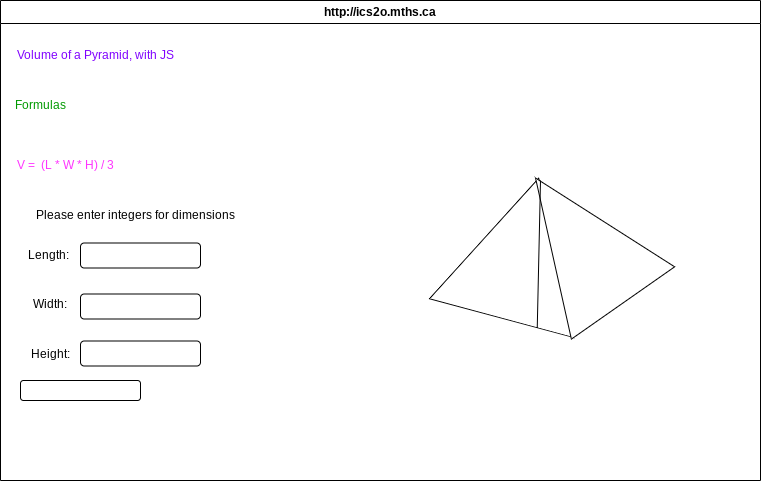

The diagram above was exported from draw.io. Its source (the exported page's mxGraphModel, read from the mxfile embedded in the PNG):
<mxGraphModel dx="559" dy="658" grid="1" gridSize="10" guides="1" tooltips="1" connect="1" arrows="1" fold="1" page="1" pageScale="1" pageWidth="850" pageHeight="1100" math="0" shadow="0">
  <root>
    <mxCell id="0" />
    <mxCell id="1" parent="0" />
    <mxCell id="7" value="http://ics2o.mths.ca" style="swimlane;whiteSpace=wrap;html=1;" parent="1" vertex="1">
      <mxGeometry x="40" y="40" width="760" height="480" as="geometry" />
    </mxCell>
    <mxCell id="8" value="&lt;font color=&quot;#7f00ff&quot;&gt;Volume of a Pyramid, with JS&lt;/font&gt;" style="text;html=1;strokeColor=none;fillColor=none;align=center;verticalAlign=middle;whiteSpace=wrap;rounded=0;" vertex="1" parent="7">
      <mxGeometry x="10" y="40" width="170" height="30" as="geometry" />
    </mxCell>
    <mxCell id="9" value="&lt;font color=&quot;#009900&quot;&gt;Formulas&lt;/font&gt;" style="text;html=1;strokeColor=none;fillColor=none;align=center;verticalAlign=middle;whiteSpace=wrap;rounded=0;fontColor=#7F00FF;" vertex="1" parent="7">
      <mxGeometry x="10" y="90" width="60" height="30" as="geometry" />
    </mxCell>
    <mxCell id="10" value="&lt;font color=&quot;#ff33ff&quot;&gt;V =&amp;nbsp; (L * W * H) / 3&lt;/font&gt;" style="text;html=1;strokeColor=none;fillColor=none;align=center;verticalAlign=middle;whiteSpace=wrap;rounded=0;fontColor=#009900;" vertex="1" parent="7">
      <mxGeometry x="10" y="150" width="110" height="30" as="geometry" />
    </mxCell>
    <mxCell id="12" value="&lt;font color=&quot;#000000&quot;&gt;Please enter integers for dimensions&lt;/font&gt;" style="text;html=1;align=center;verticalAlign=middle;whiteSpace=wrap;rounded=0;" vertex="1" parent="7">
      <mxGeometry x="10" y="200" width="250" height="30" as="geometry" />
    </mxCell>
    <mxCell id="13" value="Length:&amp;nbsp;" style="text;html=1;strokeColor=none;fillColor=none;align=center;verticalAlign=middle;whiteSpace=wrap;rounded=0;fontColor=#000000;" vertex="1" parent="7">
      <mxGeometry x="20" y="240" width="60" height="30" as="geometry" />
    </mxCell>
    <mxCell id="17" value="" style="rounded=1;whiteSpace=wrap;html=1;fontColor=#000000;" vertex="1" parent="7">
      <mxGeometry x="80" y="242.5" width="120" height="25" as="geometry" />
    </mxCell>
    <mxCell id="20" value="&lt;font color=&quot;#ffffff&quot;&gt;Calculate&lt;/font&gt;" style="rounded=1;whiteSpace=wrap;html=1;fontColor=#000000;" vertex="1" parent="7">
      <mxGeometry x="20" y="380" width="120" height="20" as="geometry" />
    </mxCell>
    <mxCell id="21" value="Volume is:_____ mm&lt;a style=&quot;color: var(--JKqx2); text-decoration-line: none; -webkit-tap-highlight-color: rgba(255, 255, 255, 0.1); outline: 0px; font-family: arial, sans-serif; font-size: small; text-align: left;&quot; data-ved=&quot;2ahUKEwi7sqeb0qaFAxVt8MkDHTL9AjEQFnoECA8QAw&quot; href=&quot;https://www.compart.com/en/unicode/U+00B3&quot;&gt;&lt;h3 style=&quot;font-weight: 400; margin: 18px 0px 0px; padding: 5px 0px 0px; font-size: 20px; line-height: 1.3; display: inline-block;&quot; class=&quot;LC20lb MBeuO DKV0Md&quot;&gt;³&lt;/h3&gt;&lt;/a&gt;" style="text;html=1;strokeColor=none;fillColor=none;align=center;verticalAlign=middle;whiteSpace=wrap;rounded=0;fontColor=#FFFFFF;" vertex="1" parent="7">
      <mxGeometry x="10" y="410" width="150" height="30" as="geometry" />
    </mxCell>
    <mxCell id="23" value="" style="triangle;whiteSpace=wrap;html=1;fontColor=#FFFFFF;rotation=-75;" vertex="1" parent="7">
      <mxGeometry x="447.1" y="173.18" width="144.82" height="149" as="geometry" />
    </mxCell>
    <mxCell id="24" value="" style="triangle;whiteSpace=wrap;html=1;fontColor=#FFFFFF;rotation=-125;" vertex="1" parent="7">
      <mxGeometry x="502.52" y="176.97" width="152.52" height="126.06" as="geometry" />
    </mxCell>
    <mxCell id="26" value="" style="endArrow=none;html=1;fontColor=#FFFFFF;exitX=0;exitY=0.75;exitDx=0;exitDy=0;" edge="1" parent="7" source="23">
      <mxGeometry width="50" height="50" relative="1" as="geometry">
        <mxPoint x="540" y="310" as="sourcePoint" />
        <mxPoint x="540" y="180" as="targetPoint" />
      </mxGeometry>
    </mxCell>
    <mxCell id="27" value="h" style="text;html=1;strokeColor=none;fillColor=none;align=center;verticalAlign=middle;whiteSpace=wrap;rounded=0;fontColor=#FFFFFF;" vertex="1" parent="7">
      <mxGeometry x="490" y="243" width="60" height="30" as="geometry" />
    </mxCell>
    <mxCell id="28" value="l" style="text;html=1;strokeColor=none;fillColor=none;align=center;verticalAlign=middle;whiteSpace=wrap;rounded=0;fontColor=#FFFFFF;" vertex="1" parent="7">
      <mxGeometry x="460" y="322" width="60" height="30" as="geometry" />
    </mxCell>
    <mxCell id="29" value="w" style="text;html=1;strokeColor=none;fillColor=none;align=center;verticalAlign=middle;whiteSpace=wrap;rounded=0;fontColor=#FFFFFF;" vertex="1" parent="7">
      <mxGeometry x="620" y="294" width="60" height="30" as="geometry" />
    </mxCell>
    <mxCell id="30" value="mm&lt;a style=&quot;color: var(--JKqx2); text-decoration-line: none; -webkit-tap-highlight-color: rgba(255, 255, 255, 0.1); outline: 0px; font-family: arial, sans-serif; font-size: small; text-align: left;&quot; data-ved=&quot;2ahUKEwi7sqeb0qaFAxVt8MkDHTL9AjEQFnoECA8QAw&quot; href=&quot;https://www.compart.com/en/unicode/U+00B3&quot;&gt;&lt;h3 style=&quot;font-weight: 400; margin: 18px 0px 0px; padding: 5px 0px 0px; font-size: 20px; line-height: 1.3; display: inline-block;&quot; class=&quot;LC20lb MBeuO DKV0Md&quot;&gt;³&lt;/h3&gt;&lt;/a&gt;" style="text;html=1;strokeColor=none;fillColor=none;align=center;verticalAlign=middle;whiteSpace=wrap;rounded=0;labelBackgroundColor=none;fontColor=#FFFFFF;" vertex="1" parent="7">
      <mxGeometry x="200" y="227" width="60" height="30" as="geometry" />
    </mxCell>
    <mxCell id="14" value="Width:" style="text;html=1;strokeColor=none;fillColor=none;align=center;verticalAlign=middle;whiteSpace=wrap;rounded=0;fontColor=#000000;" vertex="1" parent="1">
      <mxGeometry x="60" y="329" width="60" height="30" as="geometry" />
    </mxCell>
    <mxCell id="15" value="Height:" style="text;html=1;strokeColor=none;fillColor=none;align=center;verticalAlign=middle;whiteSpace=wrap;rounded=0;fontColor=#000000;" vertex="1" parent="1">
      <mxGeometry x="60" y="379" width="60" height="30" as="geometry" />
    </mxCell>
    <mxCell id="18" value="" style="rounded=1;whiteSpace=wrap;html=1;fontColor=#000000;" vertex="1" parent="1">
      <mxGeometry x="120" y="333.5" width="120" height="25" as="geometry" />
    </mxCell>
    <mxCell id="19" value="" style="rounded=1;whiteSpace=wrap;html=1;fontColor=#000000;" vertex="1" parent="1">
      <mxGeometry x="120" y="380.5" width="120" height="25" as="geometry" />
    </mxCell>
    <mxCell id="31" value="mm&lt;a href=&quot;https://www.compart.com/en/unicode/U+00B3&quot; data-ved=&quot;2ahUKEwi7sqeb0qaFAxVt8MkDHTL9AjEQFnoECA8QAw&quot; style=&quot;color: var(--JKqx2); text-decoration-line: none; -webkit-tap-highlight-color: rgba(255, 255, 255, 0.1); outline: 0px; font-family: arial, sans-serif; font-size: small; text-align: left;&quot;&gt;&lt;h3 class=&quot;LC20lb MBeuO DKV0Md&quot; style=&quot;font-weight: 400; margin: 18px 0px 0px; padding: 5px 0px 0px; font-size: 20px; line-height: 1.3; display: inline-block;&quot;&gt;³&lt;/h3&gt;&lt;/a&gt;" style="text;html=1;strokeColor=none;fillColor=none;align=center;verticalAlign=middle;whiteSpace=wrap;rounded=0;labelBackgroundColor=none;fontColor=#FFFFFF;" vertex="1" parent="1">
      <mxGeometry x="240" y="317" width="60" height="30" as="geometry" />
    </mxCell>
    <mxCell id="32" value="mm&lt;a href=&quot;https://www.compart.com/en/unicode/U+00B3&quot; data-ved=&quot;2ahUKEwi7sqeb0qaFAxVt8MkDHTL9AjEQFnoECA8QAw&quot; style=&quot;color: var(--JKqx2); text-decoration-line: none; -webkit-tap-highlight-color: rgba(255, 255, 255, 0.1); outline: 0px; font-family: arial, sans-serif; font-size: small; text-align: left;&quot;&gt;&lt;h3 class=&quot;LC20lb MBeuO DKV0Md&quot; style=&quot;font-weight: 400; margin: 18px 0px 0px; padding: 5px 0px 0px; font-size: 20px; line-height: 1.3; display: inline-block;&quot;&gt;³&lt;/h3&gt;&lt;/a&gt;" style="text;html=1;strokeColor=none;fillColor=none;align=center;verticalAlign=middle;whiteSpace=wrap;rounded=0;labelBackgroundColor=none;fontColor=#FFFFFF;" vertex="1" parent="1">
      <mxGeometry x="239" y="363" width="60" height="30" as="geometry" />
    </mxCell>
  </root>
</mxGraphModel>